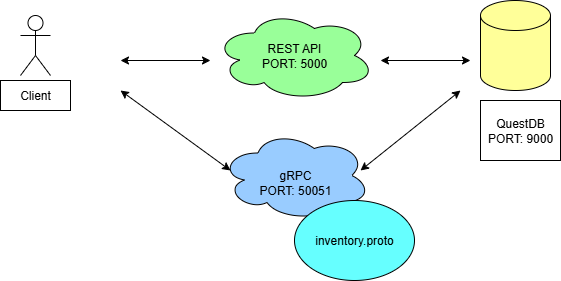

The diagram above was exported from draw.io. Its source (the exported page's mxGraphModel, read from the mxfile embedded in the PNG):
<mxGraphModel dx="1042" dy="562" grid="1" gridSize="10" guides="1" tooltips="1" connect="1" arrows="1" fold="1" page="1" pageScale="1" pageWidth="827" pageHeight="1169" math="0" shadow="0">
  <root>
    <mxCell id="0" />
    <mxCell id="1" parent="0" />
    <object label="" id="s4LpJUdPTwj-89D80ENC-1">
      <mxCell style="shape=cylinder3;whiteSpace=wrap;html=1;boundedLbl=1;backgroundOutline=1;size=15;fillColor=#FFFF99;" vertex="1" parent="1">
        <mxGeometry x="600" y="180" width="70" height="90" as="geometry" />
      </mxCell>
    </object>
    <mxCell id="s4LpJUdPTwj-89D80ENC-2" value="" style="endArrow=classic;startArrow=classic;html=1;rounded=0;" edge="1" parent="1">
      <mxGeometry width="50" height="50" relative="1" as="geometry">
        <mxPoint x="590" y="240" as="sourcePoint" />
        <mxPoint x="500" y="240" as="targetPoint" />
        <Array as="points">
          <mxPoint x="500" y="240" />
        </Array>
      </mxGeometry>
    </mxCell>
    <mxCell id="s4LpJUdPTwj-89D80ENC-3" value="QuestDB&lt;div&gt;PORT: 9000&lt;/div&gt;" style="rounded=0;whiteSpace=wrap;html=1;" vertex="1" parent="1">
      <mxGeometry x="600" y="280" width="80" height="60" as="geometry" />
    </mxCell>
    <mxCell id="s4LpJUdPTwj-89D80ENC-4" value="REST API&lt;div&gt;PORT: 5000&lt;/div&gt;" style="ellipse;shape=cloud;whiteSpace=wrap;html=1;fillColor=#99FF99;" vertex="1" parent="1">
      <mxGeometry x="334" y="190" width="160" height="90" as="geometry" />
    </mxCell>
    <mxCell id="s4LpJUdPTwj-89D80ENC-5" value="" style="endArrow=classic;startArrow=classic;html=1;rounded=0;" edge="1" parent="1">
      <mxGeometry width="50" height="50" relative="1" as="geometry">
        <mxPoint x="240" y="240" as="sourcePoint" />
        <mxPoint x="330" y="240" as="targetPoint" />
      </mxGeometry>
    </mxCell>
    <mxCell id="s4LpJUdPTwj-89D80ENC-6" value="Actor" style="shape=umlActor;verticalLabelPosition=bottom;verticalAlign=top;html=1;outlineConnect=0;" vertex="1" parent="1">
      <mxGeometry x="140" y="195" width="30" height="60" as="geometry" />
    </mxCell>
    <mxCell id="s4LpJUdPTwj-89D80ENC-7" value="Client" style="rounded=0;whiteSpace=wrap;html=1;" vertex="1" parent="1">
      <mxGeometry x="120" y="260" width="70" height="30" as="geometry" />
    </mxCell>
    <mxCell id="s4LpJUdPTwj-89D80ENC-8" value="&lt;br&gt;&lt;div&gt;gRPC&lt;/div&gt;&lt;div&gt;PORT: 50051&lt;/div&gt;" style="ellipse;shape=cloud;whiteSpace=wrap;html=1;fillColor=#99CCFF;" vertex="1" parent="1">
      <mxGeometry x="340" y="310" width="150" height="90" as="geometry" />
    </mxCell>
    <mxCell id="s4LpJUdPTwj-89D80ENC-9" value="" style="endArrow=classic;startArrow=classic;html=1;rounded=0;" edge="1" parent="1">
      <mxGeometry width="50" height="50" relative="1" as="geometry">
        <mxPoint x="480" y="350" as="sourcePoint" />
        <mxPoint x="580" y="270" as="targetPoint" />
      </mxGeometry>
    </mxCell>
    <mxCell id="s4LpJUdPTwj-89D80ENC-10" value="" style="endArrow=classic;startArrow=classic;html=1;rounded=0;" edge="1" parent="1">
      <mxGeometry width="50" height="50" relative="1" as="geometry">
        <mxPoint x="240" y="270" as="sourcePoint" />
        <mxPoint x="350" y="350" as="targetPoint" />
      </mxGeometry>
    </mxCell>
    <mxCell id="s4LpJUdPTwj-89D80ENC-11" value="inventory.proto" style="ellipse;whiteSpace=wrap;html=1;fillColor=#66FFFF;" vertex="1" parent="1">
      <mxGeometry x="414" y="380" width="120" height="80" as="geometry" />
    </mxCell>
  </root>
</mxGraphModel>